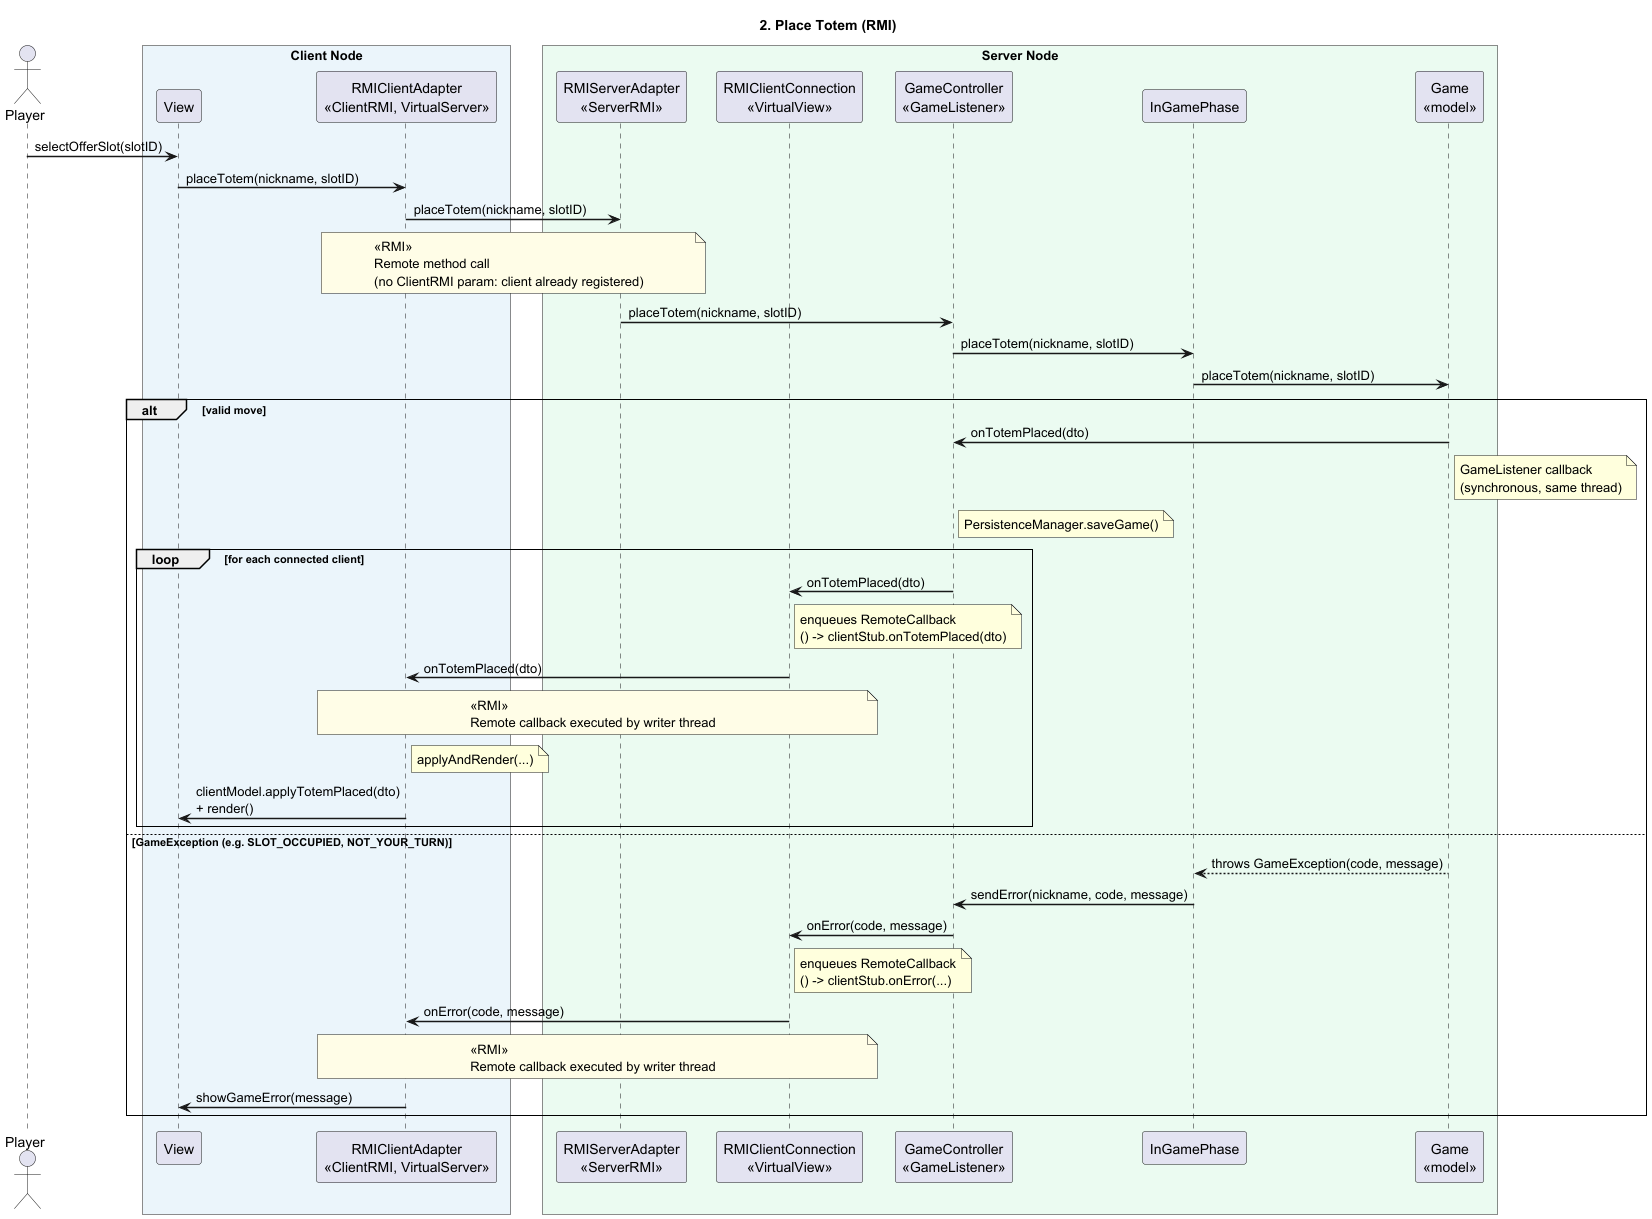

The diagram above was rendered by PlantUML. Its source (embedded in the PNG):
@startuml place-totem-rmi
title 2. Place Totem (RMI)

skinparam backgroundColor White
skinparam ParticipantPadding 10
skinparam BoxPadding 15
skinparam SequenceArrowThickness 1.5
skinparam SequenceGroupBorderThickness 1

actor Player as P

box "Client Node" #EBF5FB
    participant "View" as View
    participant "RMIClientAdapter\n<<ClientRMI, VirtualServer>>" as RCA
end box

box "Server Node" #EAFAF1
    participant "RMIServerAdapter\n<<ServerRMI>>" as RSA
    participant "RMIClientConnection\n<<VirtualView>>" as RCC
    participant "GameController\n<<GameListener>>" as GC
    participant "InGamePhase" as IGP
    participant "Game\n<<model>>" as Game
end box

P -> View : selectOfferSlot(slotID)
View -> RCA : placeTotem(nickname, slotID)

RCA -> RSA : placeTotem(nickname, slotID)
note over RCA, RSA #FFFDE7 : <<RMI>>\nRemote method call\n(no ClientRMI param: client already registered)

RSA -> GC : placeTotem(nickname, slotID)
GC -> IGP : placeTotem(nickname, slotID)
IGP -> Game : placeTotem(nickname, slotID)

alt valid move

    Game -> GC : onTotemPlaced(dto)
    note right of Game : GameListener callback\n(synchronous, same thread)
    note right of GC : PersistenceManager.saveGame()

    loop for each connected client
        GC -> RCC : onTotemPlaced(dto)
        note right of RCC : enqueues RemoteCallback\n() -> clientStub.onTotemPlaced(dto)
        RCC -> RCA : onTotemPlaced(dto)
        note over RCC, RCA #FFFDE7 : <<RMI>>\nRemote callback executed by writer thread
        note right of RCA : applyAndRender(...)
        RCA -> View : clientModel.applyTotemPlaced(dto)\n+ render()
    end

else GameException (e.g. SLOT_OCCUPIED, NOT_YOUR_TURN)

    Game --> IGP : throws GameException(code, message)
    IGP -> GC : sendError(nickname, code, message)
    GC -> RCC : onError(code, message)
    note right of RCC : enqueues RemoteCallback\n() -> clientStub.onError(...)
    RCC -> RCA : onError(code, message)
    note over RCC, RCA #FFFDE7 : <<RMI>>\nRemote callback executed by writer thread
    RCA -> View : showGameError(message)

end

@enduml